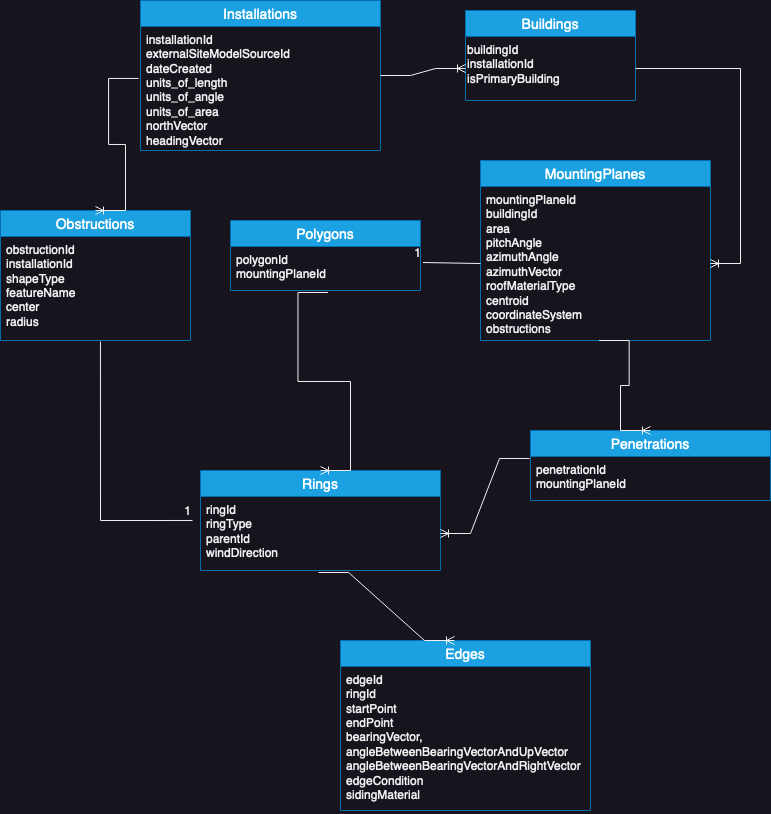

The diagram above was exported from draw.io. Its source (the exported page's mxGraphModel, read from the mxfile embedded in the PNG):
<mxGraphModel dx="2074" dy="1182" grid="1" gridSize="10" guides="1" tooltips="1" connect="1" arrows="1" fold="1" page="1" pageScale="1" pageWidth="850" pageHeight="1100" math="0" shadow="0">
  <root>
    <mxCell id="0" />
    <mxCell id="1" parent="0" />
    <mxCell id="TAOh5XWXtNQ71RoQp0AZ-1" value="Installations" style="swimlane;fontStyle=0;childLayout=stackLayout;horizontal=1;startSize=26;horizontalStack=0;resizeParent=1;resizeParentMax=0;resizeLast=0;collapsible=1;marginBottom=0;align=center;fontSize=14;fillColor=#1ba1e2;fontColor=#ffffff;strokeColor=#006EAF;" vertex="1" parent="1">
      <mxGeometry x="210" y="40" width="240" height="150" as="geometry" />
    </mxCell>
    <mxCell id="TAOh5XWXtNQ71RoQp0AZ-2" value="installationId&#10;externalSiteModelSourceId&#10;dateCreated&#10;units_of_length&#10;units_of_angle&#10;units_of_area&#10;northVector&#10;headingVector" style="text;strokeColor=none;fillColor=none;spacingLeft=4;spacingRight=4;overflow=hidden;rotatable=0;points=[[0,0.5],[1,0.5]];portConstraint=eastwest;fontSize=12;whiteSpace=wrap;html=1;" vertex="1" parent="TAOh5XWXtNQ71RoQp0AZ-1">
      <mxGeometry y="26" width="240" height="124" as="geometry" />
    </mxCell>
    <mxCell id="TAOh5XWXtNQ71RoQp0AZ-8" value="Buildings" style="swimlane;fontStyle=0;childLayout=stackLayout;horizontal=1;startSize=26;horizontalStack=0;resizeParent=1;resizeParentMax=0;resizeLast=0;collapsible=1;marginBottom=0;align=center;fontSize=14;fillColor=#1ba1e2;fontColor=#ffffff;strokeColor=#006EAF;" vertex="1" parent="1">
      <mxGeometry x="535" y="50" width="170" height="90" as="geometry" />
    </mxCell>
    <mxCell id="TAOh5XWXtNQ71RoQp0AZ-10" value="&lt;div&gt;buildingId&lt;/div&gt;&lt;div&gt;installationId &lt;br&gt;&lt;/div&gt;&lt;div&gt;isPrimaryBuilding&lt;/div&gt;" style="text;whiteSpace=wrap;html=1;" vertex="1" parent="TAOh5XWXtNQ71RoQp0AZ-8">
      <mxGeometry y="26" width="170" height="64" as="geometry" />
    </mxCell>
    <mxCell id="TAOh5XWXtNQ71RoQp0AZ-12" value="MountingPlanes" style="swimlane;fontStyle=0;childLayout=stackLayout;horizontal=1;startSize=26;horizontalStack=0;resizeParent=1;resizeParentMax=0;resizeLast=0;collapsible=1;marginBottom=0;align=center;fontSize=14;fillColor=#1ba1e2;fontColor=#ffffff;strokeColor=#006EAF;" vertex="1" parent="1">
      <mxGeometry x="550" y="200" width="230" height="180" as="geometry" />
    </mxCell>
    <mxCell id="TAOh5XWXtNQ71RoQp0AZ-13" value="mountingPlaneId&lt;br&gt;buildingId&lt;br&gt;area&lt;br&gt;pitchAngle&lt;br&gt;azimuthAngle&lt;br&gt;azimuthVector&lt;br&gt;roofMaterialType&lt;br&gt;centroid&lt;br&gt;coordinateSystem&lt;br&gt;obstructions" style="text;strokeColor=none;fillColor=none;spacingLeft=4;spacingRight=4;overflow=hidden;rotatable=0;points=[[0,0.5],[1,0.5]];portConstraint=eastwest;fontSize=12;whiteSpace=wrap;html=1;" vertex="1" parent="TAOh5XWXtNQ71RoQp0AZ-12">
      <mxGeometry y="26" width="230" height="154" as="geometry" />
    </mxCell>
    <mxCell id="TAOh5XWXtNQ71RoQp0AZ-14" value="Penetrations" style="swimlane;fontStyle=0;childLayout=stackLayout;horizontal=1;startSize=26;horizontalStack=0;resizeParent=1;resizeParentMax=0;resizeLast=0;collapsible=1;marginBottom=0;align=center;fontSize=14;fillColor=#1ba1e2;fontColor=#ffffff;strokeColor=#006EAF;" vertex="1" parent="1">
      <mxGeometry x="600" y="470" width="240" height="70" as="geometry" />
    </mxCell>
    <mxCell id="TAOh5XWXtNQ71RoQp0AZ-15" value="penetrationId&lt;br&gt;mountingPlaneId" style="text;strokeColor=none;fillColor=none;spacingLeft=4;spacingRight=4;overflow=hidden;rotatable=0;points=[[0,0.5],[1,0.5]];portConstraint=eastwest;fontSize=12;whiteSpace=wrap;html=1;" vertex="1" parent="TAOh5XWXtNQ71RoQp0AZ-14">
      <mxGeometry y="26" width="240" height="44" as="geometry" />
    </mxCell>
    <mxCell id="TAOh5XWXtNQ71RoQp0AZ-16" value="Polygons" style="swimlane;fontStyle=0;childLayout=stackLayout;horizontal=1;startSize=26;horizontalStack=0;resizeParent=1;resizeParentMax=0;resizeLast=0;collapsible=1;marginBottom=0;align=center;fontSize=14;fillColor=#1ba1e2;fontColor=#ffffff;strokeColor=#006EAF;" vertex="1" parent="1">
      <mxGeometry x="300" y="260" width="190" height="70" as="geometry" />
    </mxCell>
    <mxCell id="TAOh5XWXtNQ71RoQp0AZ-17" value="polygonId&lt;br&gt;mountingPlaneId" style="text;strokeColor=none;fillColor=none;spacingLeft=4;spacingRight=4;overflow=hidden;rotatable=0;points=[[0,0.5],[1,0.5]];portConstraint=eastwest;fontSize=12;whiteSpace=wrap;html=1;" vertex="1" parent="TAOh5XWXtNQ71RoQp0AZ-16">
      <mxGeometry y="26" width="190" height="44" as="geometry" />
    </mxCell>
    <mxCell id="TAOh5XWXtNQ71RoQp0AZ-18" value="Obstructions" style="swimlane;fontStyle=0;childLayout=stackLayout;horizontal=1;startSize=26;horizontalStack=0;resizeParent=1;resizeParentMax=0;resizeLast=0;collapsible=1;marginBottom=0;align=center;fontSize=14;fillColor=#1ba1e2;fontColor=#ffffff;strokeColor=#006EAF;" vertex="1" parent="1">
      <mxGeometry x="70" y="250" width="190" height="130" as="geometry" />
    </mxCell>
    <mxCell id="TAOh5XWXtNQ71RoQp0AZ-19" value="obstructionId&lt;br&gt;installationId&lt;br&gt;shapeType&lt;br&gt;featureName&lt;br&gt;center&lt;br&gt;radius" style="text;strokeColor=none;fillColor=none;spacingLeft=4;spacingRight=4;overflow=hidden;rotatable=0;points=[[0,0.5],[1,0.5]];portConstraint=eastwest;fontSize=12;whiteSpace=wrap;html=1;" vertex="1" parent="TAOh5XWXtNQ71RoQp0AZ-18">
      <mxGeometry y="26" width="190" height="104" as="geometry" />
    </mxCell>
    <mxCell id="TAOh5XWXtNQ71RoQp0AZ-20" value="Rings" style="swimlane;fontStyle=0;childLayout=stackLayout;horizontal=1;startSize=26;horizontalStack=0;resizeParent=1;resizeParentMax=0;resizeLast=0;collapsible=1;marginBottom=0;align=center;fontSize=14;fillColor=#1ba1e2;fontColor=#ffffff;strokeColor=#006EAF;" vertex="1" parent="1">
      <mxGeometry x="270" y="510" width="240" height="100" as="geometry" />
    </mxCell>
    <mxCell id="TAOh5XWXtNQ71RoQp0AZ-21" value="ringId&lt;br&gt;ringType&lt;br&gt;parentId&lt;br&gt;windDirection" style="text;strokeColor=none;fillColor=none;spacingLeft=4;spacingRight=4;overflow=hidden;rotatable=0;points=[[0,0.5],[1,0.5]];portConstraint=eastwest;fontSize=12;whiteSpace=wrap;html=1;" vertex="1" parent="TAOh5XWXtNQ71RoQp0AZ-20">
      <mxGeometry y="26" width="240" height="74" as="geometry" />
    </mxCell>
    <mxCell id="TAOh5XWXtNQ71RoQp0AZ-22" value="Edges" style="swimlane;fontStyle=0;childLayout=stackLayout;horizontal=1;startSize=26;horizontalStack=0;resizeParent=1;resizeParentMax=0;resizeLast=0;collapsible=1;marginBottom=0;align=center;fontSize=14;fillColor=#1ba1e2;fontColor=#ffffff;strokeColor=#006EAF;" vertex="1" parent="1">
      <mxGeometry x="410" y="680" width="250" height="170" as="geometry" />
    </mxCell>
    <mxCell id="TAOh5XWXtNQ71RoQp0AZ-23" value="edgeId&lt;br&gt;ringId&lt;br&gt;startPoint&lt;br&gt;endPoint&lt;br&gt;bearingVector,&lt;br&gt;angleBetweenBearingVectorAndUpVector&lt;br&gt;angleBetweenBearingVectorAndRightVector&lt;br&gt;edgeCondition&lt;br&gt;sidingMaterial" style="text;strokeColor=none;fillColor=none;spacingLeft=4;spacingRight=4;overflow=hidden;rotatable=0;points=[[0,0.5],[1,0.5]];portConstraint=eastwest;fontSize=12;whiteSpace=wrap;html=1;" vertex="1" parent="TAOh5XWXtNQ71RoQp0AZ-22">
      <mxGeometry y="26" width="250" height="144" as="geometry" />
    </mxCell>
    <mxCell id="TAOh5XWXtNQ71RoQp0AZ-29" value="" style="edgeStyle=entityRelationEdgeStyle;fontSize=12;html=1;endArrow=ERoneToMany;rounded=0;exitX=1;exitY=0.5;exitDx=0;exitDy=0;entryX=0;entryY=0.5;entryDx=0;entryDy=0;" edge="1" parent="1" source="TAOh5XWXtNQ71RoQp0AZ-1" target="TAOh5XWXtNQ71RoQp0AZ-10">
      <mxGeometry width="100" height="100" relative="1" as="geometry">
        <mxPoint x="370" y="680" as="sourcePoint" />
        <mxPoint x="470" y="580" as="targetPoint" />
      </mxGeometry>
    </mxCell>
    <mxCell id="TAOh5XWXtNQ71RoQp0AZ-30" value="" style="edgeStyle=entityRelationEdgeStyle;fontSize=12;html=1;endArrow=ERoneToMany;rounded=0;exitX=1;exitY=0.5;exitDx=0;exitDy=0;" edge="1" parent="1" source="TAOh5XWXtNQ71RoQp0AZ-10" target="TAOh5XWXtNQ71RoQp0AZ-13">
      <mxGeometry width="100" height="100" relative="1" as="geometry">
        <mxPoint x="350" y="390" as="sourcePoint" />
        <mxPoint x="510" y="443" as="targetPoint" />
      </mxGeometry>
    </mxCell>
    <mxCell id="TAOh5XWXtNQ71RoQp0AZ-31" value="" style="edgeStyle=entityRelationEdgeStyle;fontSize=12;html=1;endArrow=ERoneToMany;rounded=0;exitX=0.492;exitY=1.027;exitDx=0;exitDy=0;entryX=0.456;entryY=0;entryDx=0;entryDy=0;exitPerimeter=0;entryPerimeter=0;" edge="1" parent="1" source="TAOh5XWXtNQ71RoQp0AZ-21" target="TAOh5XWXtNQ71RoQp0AZ-22">
      <mxGeometry width="100" height="100" relative="1" as="geometry">
        <mxPoint x="360" y="400" as="sourcePoint" />
        <mxPoint x="520" y="453" as="targetPoint" />
      </mxGeometry>
    </mxCell>
    <mxCell id="TAOh5XWXtNQ71RoQp0AZ-32" value="" style="edgeStyle=entityRelationEdgeStyle;fontSize=12;html=1;endArrow=ERoneToMany;rounded=0;exitX=0.513;exitY=1.045;exitDx=0;exitDy=0;entryX=0.5;entryY=0;entryDx=0;entryDy=0;exitPerimeter=0;" edge="1" parent="1" source="TAOh5XWXtNQ71RoQp0AZ-17" target="TAOh5XWXtNQ71RoQp0AZ-20">
      <mxGeometry width="100" height="100" relative="1" as="geometry">
        <mxPoint x="100" y="300" as="sourcePoint" />
        <mxPoint x="80" y="360" as="targetPoint" />
      </mxGeometry>
    </mxCell>
    <mxCell id="TAOh5XWXtNQ71RoQp0AZ-33" value="" style="edgeStyle=entityRelationEdgeStyle;fontSize=12;html=1;endArrow=ERoneToMany;rounded=0;exitX=0.516;exitY=1;exitDx=0;exitDy=0;entryX=0.5;entryY=0;entryDx=0;entryDy=0;exitPerimeter=0;" edge="1" parent="1" source="TAOh5XWXtNQ71RoQp0AZ-13" target="TAOh5XWXtNQ71RoQp0AZ-14">
      <mxGeometry width="100" height="100" relative="1" as="geometry">
        <mxPoint x="380" y="420" as="sourcePoint" />
        <mxPoint x="540" y="473" as="targetPoint" />
      </mxGeometry>
    </mxCell>
    <mxCell id="TAOh5XWXtNQ71RoQp0AZ-34" value="" style="edgeStyle=entityRelationEdgeStyle;fontSize=12;html=1;endArrow=ERoneToMany;rounded=0;entryX=1;entryY=0.5;entryDx=0;entryDy=0;exitX=-0.004;exitY=0.045;exitDx=0;exitDy=0;exitPerimeter=0;" edge="1" parent="1" source="TAOh5XWXtNQ71RoQp0AZ-15" target="TAOh5XWXtNQ71RoQp0AZ-21">
      <mxGeometry width="100" height="100" relative="1" as="geometry">
        <mxPoint x="460" y="460" as="sourcePoint" />
        <mxPoint x="550" y="483" as="targetPoint" />
      </mxGeometry>
    </mxCell>
    <mxCell id="TAOh5XWXtNQ71RoQp0AZ-35" value="" style="endArrow=none;html=1;rounded=0;exitX=0;exitY=0.5;exitDx=0;exitDy=0;entryX=1.013;entryY=0.364;entryDx=0;entryDy=0;entryPerimeter=0;" edge="1" parent="1" source="TAOh5XWXtNQ71RoQp0AZ-13" target="TAOh5XWXtNQ71RoQp0AZ-17">
      <mxGeometry relative="1" as="geometry">
        <mxPoint x="340" y="630" as="sourcePoint" />
        <mxPoint x="500" y="630" as="targetPoint" />
      </mxGeometry>
    </mxCell>
    <mxCell id="TAOh5XWXtNQ71RoQp0AZ-36" value="1" style="resizable=0;html=1;whiteSpace=wrap;align=right;verticalAlign=bottom;" connectable="0" vertex="1" parent="TAOh5XWXtNQ71RoQp0AZ-35">
      <mxGeometry x="1" relative="1" as="geometry" />
    </mxCell>
    <mxCell id="TAOh5XWXtNQ71RoQp0AZ-50" value="" style="edgeStyle=entityRelationEdgeStyle;fontSize=12;html=1;endArrow=ERoneToMany;rounded=0;exitX=-0.008;exitY=0.419;exitDx=0;exitDy=0;entryX=0.5;entryY=0;entryDx=0;entryDy=0;exitPerimeter=0;" edge="1" parent="1" source="TAOh5XWXtNQ71RoQp0AZ-2" target="TAOh5XWXtNQ71RoQp0AZ-18">
      <mxGeometry width="100" height="100" relative="1" as="geometry">
        <mxPoint x="407" y="362" as="sourcePoint" />
        <mxPoint x="400" y="520" as="targetPoint" />
      </mxGeometry>
    </mxCell>
    <mxCell id="TAOh5XWXtNQ71RoQp0AZ-51" value="" style="endArrow=none;html=1;rounded=0;exitX=0.526;exitY=1.01;exitDx=0;exitDy=0;entryX=-0.004;entryY=0.378;entryDx=0;entryDy=0;entryPerimeter=0;exitPerimeter=0;" edge="1" parent="1" source="TAOh5XWXtNQ71RoQp0AZ-19">
      <mxGeometry relative="1" as="geometry">
        <mxPoint x="121.09000000000015" y="369.0160000000001" as="sourcePoint" />
        <mxPoint x="262.03999999999996" y="559.972" as="targetPoint" />
        <Array as="points">
          <mxPoint x="170" y="560" />
        </Array>
      </mxGeometry>
    </mxCell>
    <mxCell id="TAOh5XWXtNQ71RoQp0AZ-52" value="1" style="resizable=0;html=1;whiteSpace=wrap;align=right;verticalAlign=bottom;" connectable="0" vertex="1" parent="TAOh5XWXtNQ71RoQp0AZ-51">
      <mxGeometry x="1" relative="1" as="geometry" />
    </mxCell>
  </root>
</mxGraphModel>